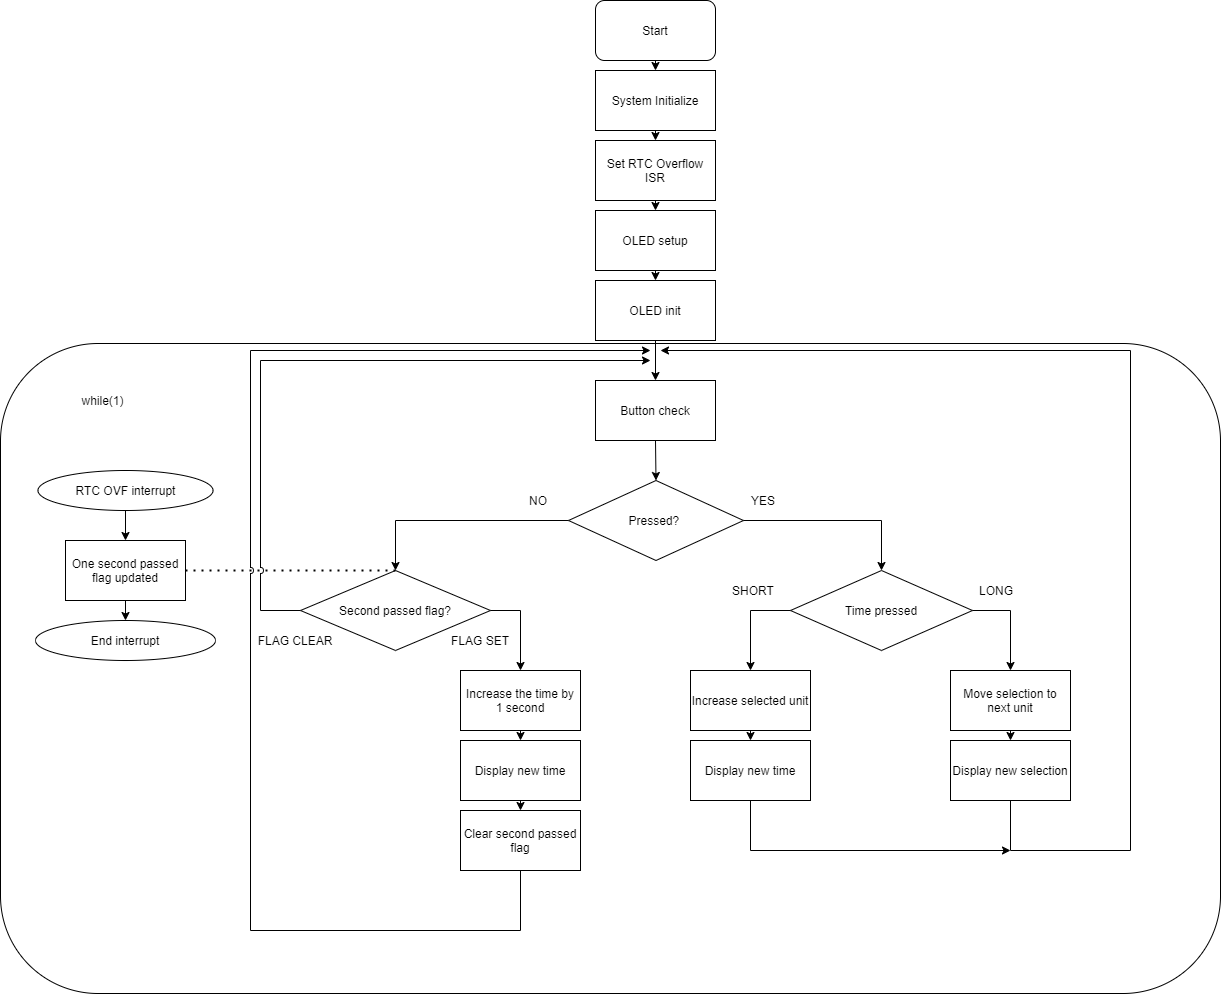

The diagram above was exported from draw.io. Its source (the exported page's mxGraphModel, read from the mxfile embedded in the PNG):
<mxGraphModel dx="2272" dy="745" grid="1" gridSize="10" guides="1" tooltips="1" connect="1" arrows="1" fold="1" page="1" pageScale="1" pageWidth="850" pageHeight="1100" math="0" shadow="0">
  <root>
    <mxCell id="0" />
    <mxCell id="1" parent="0" />
    <mxCell id="IuNiaPjWbQCAMpN8_Lnh-49" value="" style="rounded=1;whiteSpace=wrap;html=1;" vertex="1" parent="1">
      <mxGeometry x="-230" y="373" width="1220" height="650" as="geometry" />
    </mxCell>
    <mxCell id="IuNiaPjWbQCAMpN8_Lnh-1" value="Start" style="rounded=1;whiteSpace=wrap;html=1;" vertex="1" parent="1">
      <mxGeometry x="365" y="30" width="120" height="60" as="geometry" />
    </mxCell>
    <mxCell id="IuNiaPjWbQCAMpN8_Lnh-2" value="OLED setup" style="rounded=0;whiteSpace=wrap;html=1;" vertex="1" parent="1">
      <mxGeometry x="365" y="240" width="120" height="60" as="geometry" />
    </mxCell>
    <mxCell id="IuNiaPjWbQCAMpN8_Lnh-3" value="Set RTC Overflow ISR" style="rounded=0;whiteSpace=wrap;html=1;" vertex="1" parent="1">
      <mxGeometry x="365" y="170" width="120" height="60" as="geometry" />
    </mxCell>
    <mxCell id="IuNiaPjWbQCAMpN8_Lnh-4" value="System Initialize" style="rounded=0;whiteSpace=wrap;html=1;" vertex="1" parent="1">
      <mxGeometry x="365" y="100" width="120" height="60" as="geometry" />
    </mxCell>
    <mxCell id="IuNiaPjWbQCAMpN8_Lnh-5" value="Increase selected unit" style="rounded=0;whiteSpace=wrap;html=1;" vertex="1" parent="1">
      <mxGeometry x="460" y="700" width="120" height="60" as="geometry" />
    </mxCell>
    <mxCell id="IuNiaPjWbQCAMpN8_Lnh-6" value="Button check" style="rounded=0;whiteSpace=wrap;html=1;" vertex="1" parent="1">
      <mxGeometry x="365" y="410" width="120" height="60" as="geometry" />
    </mxCell>
    <mxCell id="IuNiaPjWbQCAMpN8_Lnh-7" value="OLED init" style="rounded=0;whiteSpace=wrap;html=1;" vertex="1" parent="1">
      <mxGeometry x="365" y="310" width="120" height="60" as="geometry" />
    </mxCell>
    <mxCell id="IuNiaPjWbQCAMpN8_Lnh-8" value="Pressed?&amp;nbsp;" style="rhombus;whiteSpace=wrap;html=1;" vertex="1" parent="1">
      <mxGeometry x="338" y="510" width="175" height="80" as="geometry" />
    </mxCell>
    <mxCell id="IuNiaPjWbQCAMpN8_Lnh-9" value="Second passed flag?" style="rhombus;whiteSpace=wrap;html=1;" vertex="1" parent="1">
      <mxGeometry x="70" y="600" width="190" height="80" as="geometry" />
    </mxCell>
    <mxCell id="IuNiaPjWbQCAMpN8_Lnh-10" value="Time pressed" style="rhombus;whiteSpace=wrap;html=1;" vertex="1" parent="1">
      <mxGeometry x="560" y="600" width="182" height="80" as="geometry" />
    </mxCell>
    <mxCell id="IuNiaPjWbQCAMpN8_Lnh-11" style="edgeStyle=orthogonalEdgeStyle;rounded=0;orthogonalLoop=1;jettySize=auto;html=1;exitX=0.5;exitY=1;exitDx=0;exitDy=0;" edge="1" parent="1" source="IuNiaPjWbQCAMpN8_Lnh-5" target="IuNiaPjWbQCAMpN8_Lnh-5">
      <mxGeometry relative="1" as="geometry" />
    </mxCell>
    <mxCell id="IuNiaPjWbQCAMpN8_Lnh-12" value="Increase the time by 1 second" style="rounded=0;whiteSpace=wrap;html=1;" vertex="1" parent="1">
      <mxGeometry x="230" y="700" width="120" height="60" as="geometry" />
    </mxCell>
    <mxCell id="IuNiaPjWbQCAMpN8_Lnh-13" value="Display new time" style="rounded=0;whiteSpace=wrap;html=1;" vertex="1" parent="1">
      <mxGeometry x="230" y="770" width="120" height="60" as="geometry" />
    </mxCell>
    <mxCell id="IuNiaPjWbQCAMpN8_Lnh-14" value="Move selection to next unit" style="rounded=0;whiteSpace=wrap;html=1;" vertex="1" parent="1">
      <mxGeometry x="720" y="700" width="120" height="60" as="geometry" />
    </mxCell>
    <mxCell id="IuNiaPjWbQCAMpN8_Lnh-15" value="Display new time" style="rounded=0;whiteSpace=wrap;html=1;" vertex="1" parent="1">
      <mxGeometry x="460" y="770" width="120" height="60" as="geometry" />
    </mxCell>
    <mxCell id="IuNiaPjWbQCAMpN8_Lnh-16" value="Display new selection" style="rounded=0;whiteSpace=wrap;html=1;" vertex="1" parent="1">
      <mxGeometry x="720" y="770" width="120" height="60" as="geometry" />
    </mxCell>
    <mxCell id="IuNiaPjWbQCAMpN8_Lnh-17" value="" style="endArrow=classic;html=1;exitX=0.5;exitY=1;exitDx=0;exitDy=0;entryX=0.5;entryY=0;entryDx=0;entryDy=0;" edge="1" parent="1" source="IuNiaPjWbQCAMpN8_Lnh-4" target="IuNiaPjWbQCAMpN8_Lnh-3">
      <mxGeometry width="50" height="50" relative="1" as="geometry">
        <mxPoint x="400" y="630" as="sourcePoint" />
        <mxPoint x="450" y="580" as="targetPoint" />
      </mxGeometry>
    </mxCell>
    <mxCell id="IuNiaPjWbQCAMpN8_Lnh-18" value="" style="endArrow=classic;html=1;exitX=0.5;exitY=1;exitDx=0;exitDy=0;entryX=0.5;entryY=0;entryDx=0;entryDy=0;" edge="1" parent="1" source="IuNiaPjWbQCAMpN8_Lnh-1" target="IuNiaPjWbQCAMpN8_Lnh-4">
      <mxGeometry width="50" height="50" relative="1" as="geometry">
        <mxPoint x="400" y="370" as="sourcePoint" />
        <mxPoint x="450" y="320" as="targetPoint" />
      </mxGeometry>
    </mxCell>
    <mxCell id="IuNiaPjWbQCAMpN8_Lnh-19" value="" style="endArrow=classic;html=1;exitX=0.5;exitY=1;exitDx=0;exitDy=0;entryX=0.5;entryY=0;entryDx=0;entryDy=0;" edge="1" parent="1" source="IuNiaPjWbQCAMpN8_Lnh-3" target="IuNiaPjWbQCAMpN8_Lnh-2">
      <mxGeometry width="50" height="50" relative="1" as="geometry">
        <mxPoint x="400" y="370" as="sourcePoint" />
        <mxPoint x="450" y="320" as="targetPoint" />
      </mxGeometry>
    </mxCell>
    <mxCell id="IuNiaPjWbQCAMpN8_Lnh-20" value="" style="endArrow=classic;html=1;exitX=0.5;exitY=1;exitDx=0;exitDy=0;entryX=0.5;entryY=0;entryDx=0;entryDy=0;" edge="1" parent="1" source="IuNiaPjWbQCAMpN8_Lnh-2" target="IuNiaPjWbQCAMpN8_Lnh-7">
      <mxGeometry width="50" height="50" relative="1" as="geometry">
        <mxPoint x="400" y="370" as="sourcePoint" />
        <mxPoint x="450" y="320" as="targetPoint" />
      </mxGeometry>
    </mxCell>
    <mxCell id="IuNiaPjWbQCAMpN8_Lnh-21" value="" style="endArrow=classic;html=1;exitX=0.5;exitY=1;exitDx=0;exitDy=0;entryX=0.5;entryY=0;entryDx=0;entryDy=0;" edge="1" parent="1" source="IuNiaPjWbQCAMpN8_Lnh-7" target="IuNiaPjWbQCAMpN8_Lnh-6">
      <mxGeometry width="50" height="50" relative="1" as="geometry">
        <mxPoint x="400" y="370" as="sourcePoint" />
        <mxPoint x="450" y="320" as="targetPoint" />
      </mxGeometry>
    </mxCell>
    <mxCell id="IuNiaPjWbQCAMpN8_Lnh-22" value="" style="endArrow=classic;html=1;exitX=0.5;exitY=1;exitDx=0;exitDy=0;entryX=0.5;entryY=0;entryDx=0;entryDy=0;" edge="1" parent="1" source="IuNiaPjWbQCAMpN8_Lnh-6" target="IuNiaPjWbQCAMpN8_Lnh-8">
      <mxGeometry width="50" height="50" relative="1" as="geometry">
        <mxPoint x="400" y="640" as="sourcePoint" />
        <mxPoint x="450" y="590" as="targetPoint" />
      </mxGeometry>
    </mxCell>
    <mxCell id="IuNiaPjWbQCAMpN8_Lnh-23" value="" style="endArrow=classic;html=1;entryX=0.5;entryY=0;entryDx=0;entryDy=0;exitX=0;exitY=0.5;exitDx=0;exitDy=0;rounded=0;" edge="1" parent="1" source="IuNiaPjWbQCAMpN8_Lnh-8" target="IuNiaPjWbQCAMpN8_Lnh-9">
      <mxGeometry width="50" height="50" relative="1" as="geometry">
        <mxPoint x="330" y="550" as="sourcePoint" />
        <mxPoint x="450" y="590" as="targetPoint" />
        <Array as="points">
          <mxPoint x="165" y="550" />
        </Array>
      </mxGeometry>
    </mxCell>
    <mxCell id="IuNiaPjWbQCAMpN8_Lnh-24" value="" style="endArrow=classic;html=1;exitX=1;exitY=0.5;exitDx=0;exitDy=0;entryX=0.5;entryY=0;entryDx=0;entryDy=0;rounded=0;" edge="1" parent="1" source="IuNiaPjWbQCAMpN8_Lnh-8" target="IuNiaPjWbQCAMpN8_Lnh-10">
      <mxGeometry width="50" height="50" relative="1" as="geometry">
        <mxPoint x="400" y="640" as="sourcePoint" />
        <mxPoint x="680" y="570" as="targetPoint" />
        <Array as="points">
          <mxPoint x="651" y="550" />
        </Array>
      </mxGeometry>
    </mxCell>
    <mxCell id="IuNiaPjWbQCAMpN8_Lnh-25" value="" style="endArrow=classic;html=1;exitX=1;exitY=0.5;exitDx=0;exitDy=0;entryX=0.5;entryY=0;entryDx=0;entryDy=0;rounded=0;" edge="1" parent="1" source="IuNiaPjWbQCAMpN8_Lnh-9" target="IuNiaPjWbQCAMpN8_Lnh-12">
      <mxGeometry width="50" height="50" relative="1" as="geometry">
        <mxPoint x="400" y="640" as="sourcePoint" />
        <mxPoint x="450" y="590" as="targetPoint" />
        <Array as="points">
          <mxPoint x="290" y="640" />
        </Array>
      </mxGeometry>
    </mxCell>
    <mxCell id="IuNiaPjWbQCAMpN8_Lnh-26" value="" style="endArrow=classic;html=1;exitX=0.5;exitY=1;exitDx=0;exitDy=0;entryX=0.5;entryY=0;entryDx=0;entryDy=0;" edge="1" parent="1" source="IuNiaPjWbQCAMpN8_Lnh-12" target="IuNiaPjWbQCAMpN8_Lnh-13">
      <mxGeometry width="50" height="50" relative="1" as="geometry">
        <mxPoint x="400" y="640" as="sourcePoint" />
        <mxPoint x="450" y="590" as="targetPoint" />
      </mxGeometry>
    </mxCell>
    <mxCell id="IuNiaPjWbQCAMpN8_Lnh-27" value="" style="endArrow=classic;html=1;exitX=0;exitY=0.5;exitDx=0;exitDy=0;entryX=0.5;entryY=0;entryDx=0;entryDy=0;rounded=0;" edge="1" parent="1" source="IuNiaPjWbQCAMpN8_Lnh-10" target="IuNiaPjWbQCAMpN8_Lnh-5">
      <mxGeometry width="50" height="50" relative="1" as="geometry">
        <mxPoint x="400" y="640" as="sourcePoint" />
        <mxPoint x="450" y="590" as="targetPoint" />
        <Array as="points">
          <mxPoint x="520" y="640" />
        </Array>
      </mxGeometry>
    </mxCell>
    <mxCell id="IuNiaPjWbQCAMpN8_Lnh-28" value="" style="endArrow=classic;html=1;exitX=1;exitY=0.5;exitDx=0;exitDy=0;entryX=0.5;entryY=0;entryDx=0;entryDy=0;rounded=0;" edge="1" parent="1" source="IuNiaPjWbQCAMpN8_Lnh-10" target="IuNiaPjWbQCAMpN8_Lnh-14">
      <mxGeometry width="50" height="50" relative="1" as="geometry">
        <mxPoint x="400" y="640" as="sourcePoint" />
        <mxPoint x="450" y="590" as="targetPoint" />
        <Array as="points">
          <mxPoint x="780" y="640" />
        </Array>
      </mxGeometry>
    </mxCell>
    <mxCell id="IuNiaPjWbQCAMpN8_Lnh-29" value="" style="endArrow=classic;html=1;exitX=0.5;exitY=1;exitDx=0;exitDy=0;entryX=0.5;entryY=0;entryDx=0;entryDy=0;" edge="1" parent="1" source="IuNiaPjWbQCAMpN8_Lnh-5" target="IuNiaPjWbQCAMpN8_Lnh-15">
      <mxGeometry width="50" height="50" relative="1" as="geometry">
        <mxPoint x="400" y="640" as="sourcePoint" />
        <mxPoint x="450" y="590" as="targetPoint" />
      </mxGeometry>
    </mxCell>
    <mxCell id="IuNiaPjWbQCAMpN8_Lnh-30" value="" style="endArrow=classic;html=1;exitX=0.5;exitY=1;exitDx=0;exitDy=0;entryX=0.5;entryY=0;entryDx=0;entryDy=0;" edge="1" parent="1" source="IuNiaPjWbQCAMpN8_Lnh-14" target="IuNiaPjWbQCAMpN8_Lnh-16">
      <mxGeometry width="50" height="50" relative="1" as="geometry">
        <mxPoint x="400" y="640" as="sourcePoint" />
        <mxPoint x="450" y="590" as="targetPoint" />
      </mxGeometry>
    </mxCell>
    <mxCell id="IuNiaPjWbQCAMpN8_Lnh-31" value="RTC OVF interrupt" style="ellipse;whiteSpace=wrap;html=1;" vertex="1" parent="1">
      <mxGeometry x="-192.5" y="500" width="175" height="40" as="geometry" />
    </mxCell>
    <mxCell id="IuNiaPjWbQCAMpN8_Lnh-32" value="One second passed flag updated" style="rounded=0;whiteSpace=wrap;html=1;" vertex="1" parent="1">
      <mxGeometry x="-165" y="570" width="120" height="60" as="geometry" />
    </mxCell>
    <mxCell id="IuNiaPjWbQCAMpN8_Lnh-33" value="End interrupt" style="ellipse;whiteSpace=wrap;html=1;" vertex="1" parent="1">
      <mxGeometry x="-195" y="650" width="180" height="40" as="geometry" />
    </mxCell>
    <mxCell id="IuNiaPjWbQCAMpN8_Lnh-34" value="Clear second passed flag" style="rounded=0;whiteSpace=wrap;html=1;" vertex="1" parent="1">
      <mxGeometry x="230" y="840" width="120" height="60" as="geometry" />
    </mxCell>
    <mxCell id="IuNiaPjWbQCAMpN8_Lnh-35" value="" style="endArrow=classic;html=1;exitX=0.5;exitY=1;exitDx=0;exitDy=0;entryX=0.5;entryY=0;entryDx=0;entryDy=0;" edge="1" parent="1" source="IuNiaPjWbQCAMpN8_Lnh-13" target="IuNiaPjWbQCAMpN8_Lnh-34">
      <mxGeometry width="50" height="50" relative="1" as="geometry">
        <mxPoint x="340" y="820" as="sourcePoint" />
        <mxPoint x="390" y="770" as="targetPoint" />
      </mxGeometry>
    </mxCell>
    <mxCell id="IuNiaPjWbQCAMpN8_Lnh-36" value="" style="endArrow=none;dashed=1;html=1;dashPattern=1 3;strokeWidth=2;exitX=1;exitY=0.5;exitDx=0;exitDy=0;entryX=0.5;entryY=0;entryDx=0;entryDy=0;jumpStyle=gap;" edge="1" parent="1" source="IuNiaPjWbQCAMpN8_Lnh-32" target="IuNiaPjWbQCAMpN8_Lnh-9">
      <mxGeometry width="50" height="50" relative="1" as="geometry">
        <mxPoint x="340" y="820" as="sourcePoint" />
        <mxPoint x="390" y="770" as="targetPoint" />
      </mxGeometry>
    </mxCell>
    <mxCell id="IuNiaPjWbQCAMpN8_Lnh-37" value="" style="endArrow=classic;html=1;exitX=0.5;exitY=1;exitDx=0;exitDy=0;entryX=0.5;entryY=0;entryDx=0;entryDy=0;" edge="1" parent="1" source="IuNiaPjWbQCAMpN8_Lnh-31" target="IuNiaPjWbQCAMpN8_Lnh-32">
      <mxGeometry width="50" height="50" relative="1" as="geometry">
        <mxPoint x="340" y="820" as="sourcePoint" />
        <mxPoint x="390" y="770" as="targetPoint" />
      </mxGeometry>
    </mxCell>
    <mxCell id="IuNiaPjWbQCAMpN8_Lnh-38" value="" style="endArrow=classic;html=1;exitX=0.5;exitY=1;exitDx=0;exitDy=0;entryX=0.5;entryY=0;entryDx=0;entryDy=0;" edge="1" parent="1" source="IuNiaPjWbQCAMpN8_Lnh-32" target="IuNiaPjWbQCAMpN8_Lnh-33">
      <mxGeometry width="50" height="50" relative="1" as="geometry">
        <mxPoint x="340" y="820" as="sourcePoint" />
        <mxPoint x="390" y="770" as="targetPoint" />
      </mxGeometry>
    </mxCell>
    <mxCell id="IuNiaPjWbQCAMpN8_Lnh-39" value="" style="endArrow=classic;html=1;exitX=0;exitY=0.5;exitDx=0;exitDy=0;rounded=0;jumpStyle=arc;" edge="1" parent="1" source="IuNiaPjWbQCAMpN8_Lnh-9">
      <mxGeometry width="50" height="50" relative="1" as="geometry">
        <mxPoint x="340" y="700" as="sourcePoint" />
        <mxPoint x="420" y="390" as="targetPoint" />
        <Array as="points">
          <mxPoint x="30" y="640" />
          <mxPoint x="30" y="390" />
        </Array>
      </mxGeometry>
    </mxCell>
    <mxCell id="IuNiaPjWbQCAMpN8_Lnh-40" value="" style="endArrow=classic;html=1;exitX=0.5;exitY=1;exitDx=0;exitDy=0;rounded=0;jumpStyle=arc;" edge="1" parent="1" source="IuNiaPjWbQCAMpN8_Lnh-34">
      <mxGeometry width="50" height="50" relative="1" as="geometry">
        <mxPoint x="340" y="700" as="sourcePoint" />
        <mxPoint x="420" y="380" as="targetPoint" />
        <Array as="points">
          <mxPoint x="290" y="960" />
          <mxPoint x="20" y="960" />
          <mxPoint x="20" y="380" />
        </Array>
      </mxGeometry>
    </mxCell>
    <mxCell id="IuNiaPjWbQCAMpN8_Lnh-41" value="" style="endArrow=classic;html=1;exitX=0.5;exitY=1;exitDx=0;exitDy=0;rounded=0;" edge="1" parent="1" source="IuNiaPjWbQCAMpN8_Lnh-15">
      <mxGeometry width="50" height="50" relative="1" as="geometry">
        <mxPoint x="340" y="700" as="sourcePoint" />
        <mxPoint x="780" y="880" as="targetPoint" />
        <Array as="points">
          <mxPoint x="520" y="880" />
        </Array>
      </mxGeometry>
    </mxCell>
    <mxCell id="IuNiaPjWbQCAMpN8_Lnh-42" value="" style="endArrow=classic;html=1;exitX=0.5;exitY=1;exitDx=0;exitDy=0;rounded=0;" edge="1" parent="1" source="IuNiaPjWbQCAMpN8_Lnh-16">
      <mxGeometry width="50" height="50" relative="1" as="geometry">
        <mxPoint x="340" y="700" as="sourcePoint" />
        <mxPoint x="430" y="380" as="targetPoint" />
        <Array as="points">
          <mxPoint x="780" y="880" />
          <mxPoint x="900" y="880" />
          <mxPoint x="900" y="380" />
        </Array>
      </mxGeometry>
    </mxCell>
    <mxCell id="IuNiaPjWbQCAMpN8_Lnh-43" value="FLAG SET" style="text;html=1;strokeColor=none;fillColor=none;align=center;verticalAlign=middle;whiteSpace=wrap;rounded=0;" vertex="1" parent="1">
      <mxGeometry x="210" y="655" width="80" height="30" as="geometry" />
    </mxCell>
    <mxCell id="IuNiaPjWbQCAMpN8_Lnh-44" value="FLAG CLEAR" style="text;html=1;strokeColor=none;fillColor=none;align=center;verticalAlign=middle;whiteSpace=wrap;rounded=0;" vertex="1" parent="1">
      <mxGeometry x="20" y="660" width="90" height="20" as="geometry" />
    </mxCell>
    <mxCell id="IuNiaPjWbQCAMpN8_Lnh-45" value="NO" style="text;html=1;strokeColor=none;fillColor=none;align=center;verticalAlign=middle;whiteSpace=wrap;rounded=0;" vertex="1" parent="1">
      <mxGeometry x="278" y="520" width="60" height="20" as="geometry" />
    </mxCell>
    <mxCell id="IuNiaPjWbQCAMpN8_Lnh-46" value="YES" style="text;html=1;strokeColor=none;fillColor=none;align=center;verticalAlign=middle;whiteSpace=wrap;rounded=0;" vertex="1" parent="1">
      <mxGeometry x="513" y="520" width="40" height="20" as="geometry" />
    </mxCell>
    <mxCell id="IuNiaPjWbQCAMpN8_Lnh-47" value="SHORT" style="text;html=1;strokeColor=none;fillColor=none;align=center;verticalAlign=middle;whiteSpace=wrap;rounded=0;" vertex="1" parent="1">
      <mxGeometry x="493" y="610" width="60" height="20" as="geometry" />
    </mxCell>
    <mxCell id="IuNiaPjWbQCAMpN8_Lnh-48" value="LONG" style="text;html=1;strokeColor=none;fillColor=none;align=center;verticalAlign=middle;whiteSpace=wrap;rounded=0;" vertex="1" parent="1">
      <mxGeometry x="742" y="610" width="48" height="20" as="geometry" />
    </mxCell>
    <mxCell id="IuNiaPjWbQCAMpN8_Lnh-50" value="while(1)" style="text;html=1;strokeColor=none;fillColor=none;align=center;verticalAlign=middle;whiteSpace=wrap;rounded=0;" vertex="1" parent="1">
      <mxGeometry x="-165" y="420" width="75" height="20" as="geometry" />
    </mxCell>
  </root>
</mxGraphModel>